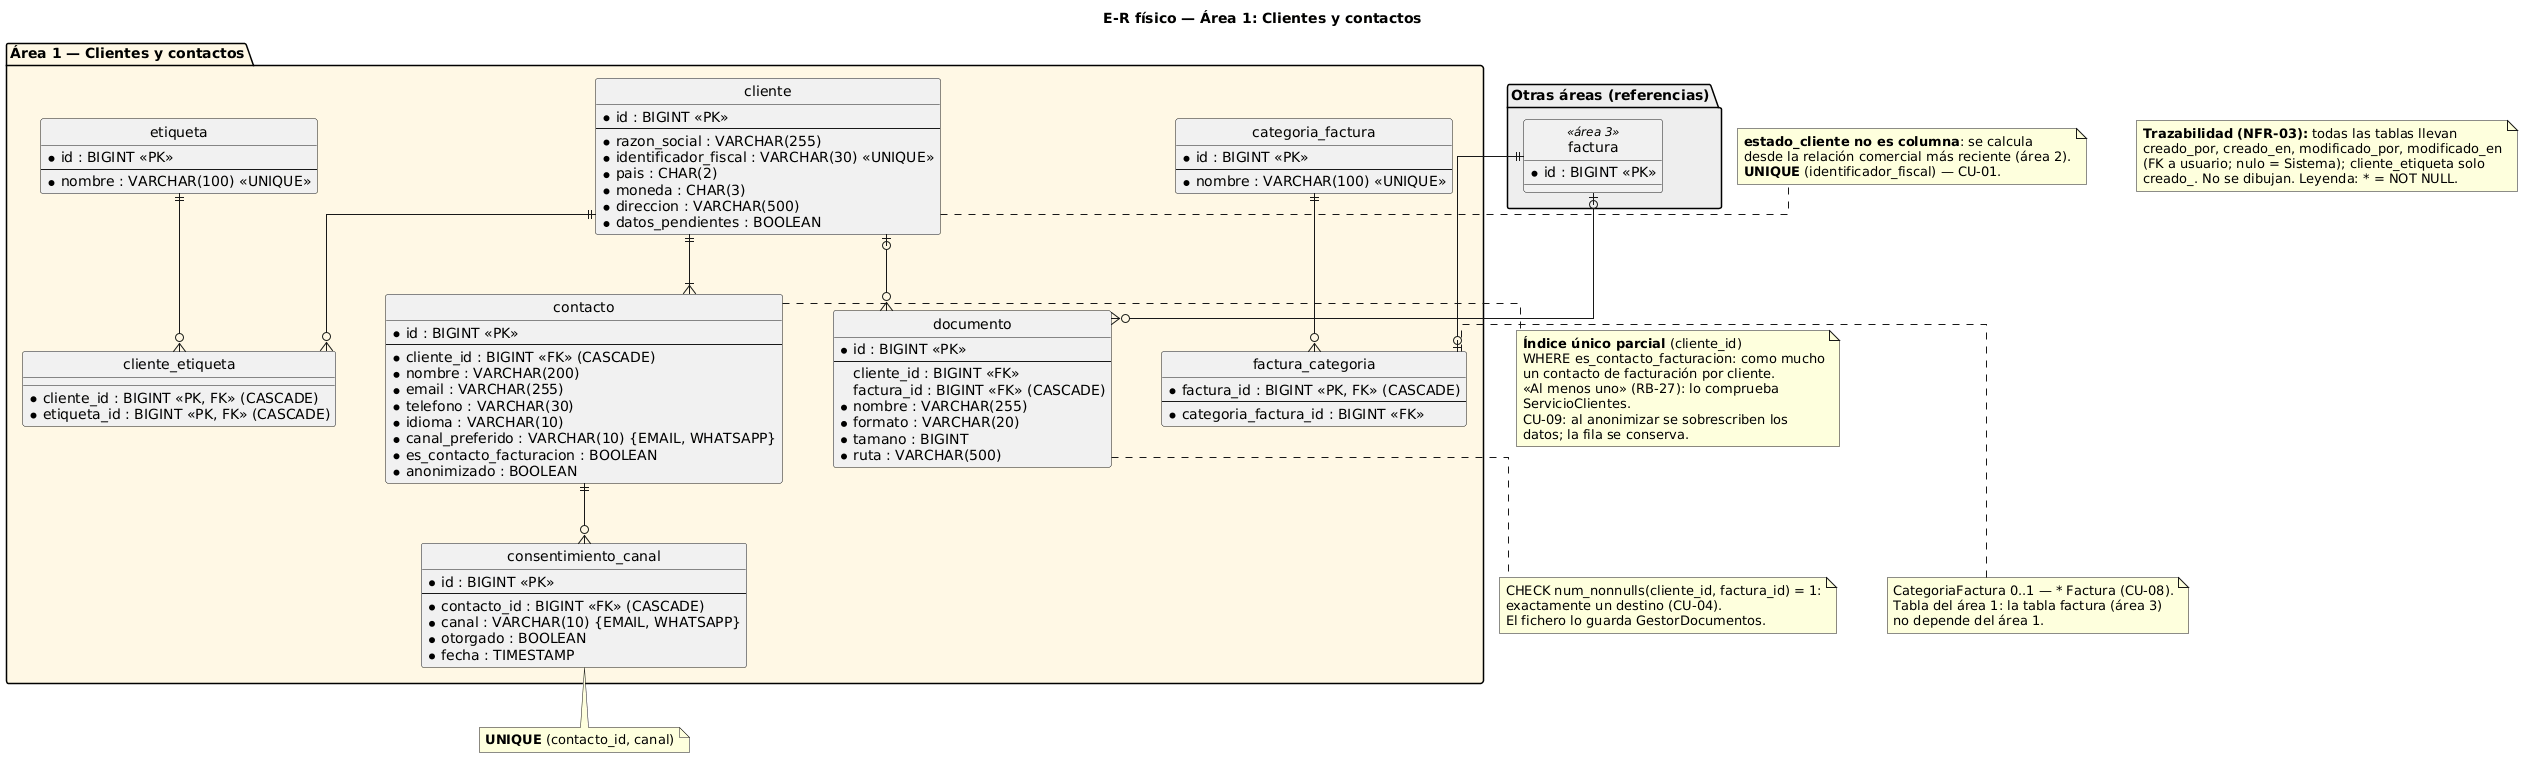

The diagram above was rendered by PlantUML. Its source (embedded in the PNG):
@startuml er_area1
skinparamlocked defaultFontName DejaVu Sans
title E-R físico — Área 1: Clientes y contactos
hide circle
skinparam linetype ortho
skinparam nodesep 50
skinparam ranksep 60

package "Área 1 — Clientes y contactos" #FFF8E5 {
  entity cliente {
    * id : BIGINT <<PK>>
    --
    * razon_social : VARCHAR(255)
    * identificador_fiscal : VARCHAR(30) <<UNIQUE>>
    * pais : CHAR(2)
    * moneda : CHAR(3)
    * direccion : VARCHAR(500)
    * datos_pendientes : BOOLEAN
  }

  entity contacto {
    * id : BIGINT <<PK>>
    --
    * cliente_id : BIGINT <<FK>> (CASCADE)
    * nombre : VARCHAR(200)
    * email : VARCHAR(255)
    * telefono : VARCHAR(30)
    * idioma : VARCHAR(10)
    * canal_preferido : VARCHAR(10) {EMAIL, WHATSAPP}
    * es_contacto_facturacion : BOOLEAN
    * anonimizado : BOOLEAN
  }

  entity consentimiento_canal {
    * id : BIGINT <<PK>>
    --
    * contacto_id : BIGINT <<FK>> (CASCADE)
    * canal : VARCHAR(10) {EMAIL, WHATSAPP}
    * otorgado : BOOLEAN
    * fecha : TIMESTAMP
  }

  entity documento {
    * id : BIGINT <<PK>>
    --
    cliente_id : BIGINT <<FK>>
    factura_id : BIGINT <<FK>> (CASCADE)
    * nombre : VARCHAR(255)
    * formato : VARCHAR(20)
    * tamano : BIGINT
    * ruta : VARCHAR(500)
  }

  entity etiqueta {
    * id : BIGINT <<PK>>
    --
    * nombre : VARCHAR(100) <<UNIQUE>>
  }

  entity cliente_etiqueta {
    * cliente_id : BIGINT <<PK, FK>> (CASCADE)
    * etiqueta_id : BIGINT <<PK, FK>> (CASCADE)
  }

  entity categoria_factura {
    * id : BIGINT <<PK>>
    --
    * nombre : VARCHAR(100) <<UNIQUE>>
  }

  entity factura_categoria {
    * factura_id : BIGINT <<PK, FK>> (CASCADE)
    --
    * categoria_factura_id : BIGINT <<FK>>
  }
}

package "Otras áreas (referencias)" #EEEEEE {
  entity factura <<área 3>> {
    * id : BIGINT <<PK>>
  }
}

cliente ||--|{ contacto
contacto ||--o{ consentimiento_canal
cliente ||--o{ cliente_etiqueta
etiqueta ||--o{ cliente_etiqueta
cliente |o--o{ documento
factura |o--o{ documento
factura ||--o| factura_categoria
categoria_factura ||--o{ factura_categoria

note right of cliente
  **estado_cliente no es columna**: se calcula
  desde la relación comercial más reciente (área 2).
  **UNIQUE** (identificador_fiscal) — CU-01.
end note

note right of contacto
  **Índice único parcial** (cliente_id)
  WHERE es_contacto_facturacion: como mucho
  un contacto de facturación por cliente.
  «Al menos uno» (RB-27): lo comprueba
  ServicioClientes.
  CU-09: al anonimizar se sobrescriben los
  datos; la fila se conserva.
end note

note bottom of consentimiento_canal
  **UNIQUE** (contacto_id, canal)
end note

note bottom of documento
  CHECK num_nonnulls(cliente_id, factura_id) = 1:
  exactamente un destino (CU-04).
  El fichero lo guarda GestorDocumentos.
end note

note bottom of factura_categoria
  CategoriaFactura 0..1 — * Factura (CU-08).
  Tabla del área 1: la tabla factura (área 3)
  no depende del área 1.
end note

note as Traza
  **Trazabilidad (NFR-03):** todas las tablas llevan
  creado_por, creado_en, modificado_por, modificado_en
  (FK a usuario; nulo = Sistema); cliente_etiqueta solo
  creado_. No se dibujan. Leyenda: * = NOT NULL.
end note
@enduml